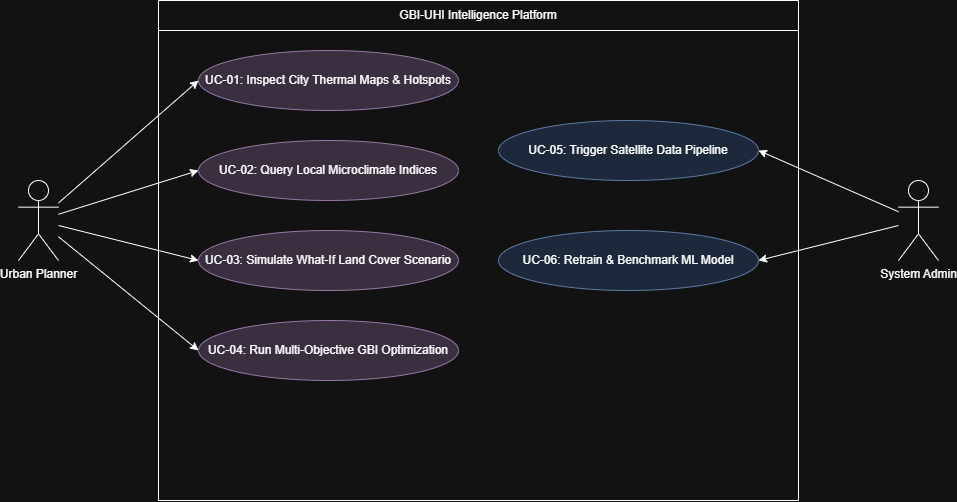

The diagram above was exported from draw.io. Its source (the exported page's mxGraphModel, read from the mxfile embedded in the PNG):
<mxGraphModel dx="1030" dy="608" grid="1" gridSize="10" guides="1" tooltips="1" connect="1" arrows="1" fold="1" page="1" pageScale="1" pageWidth="1169" pageHeight="827" math="0" shadow="0">
  <root>
    <mxCell id="0" />
    <mxCell id="1" parent="0" />
    <mxCell id="actor_planner" parent="1" style="shape=umlActor;verticalLabelPosition=bottom;verticalAlign=top;html=1;" value="Urban Planner" vertex="1">
      <mxGeometry height="80" width="40" x="80" y="260" as="geometry" />
    </mxCell>
    <mxCell id="actor_admin" parent="1" style="shape=umlActor;verticalLabelPosition=bottom;verticalAlign=top;html=1;" value="System Admin" vertex="1">
      <mxGeometry height="80" width="40" x="960" y="260" as="geometry" />
    </mxCell>
    <mxCell id="box_system" parent="1" style="shape=swimlane;whiteSpace=wrap;html=1;startSize=30;" value="GBI-UHI Intelligence Platform" vertex="1">
      <mxGeometry height="500" width="640" x="220" y="80" as="geometry" />
    </mxCell>
    <mxCell id="uc1" parent="box_system" style="ellipse;whiteSpace=wrap;html=1;fillColor=#e1d5e7;strokeColor=#9673a6;" value="UC-01: Inspect City Thermal Maps &amp; Hotspots" vertex="1">
      <mxGeometry height="60" width="260" x="40" y="50" as="geometry" />
    </mxCell>
    <mxCell id="uc2" parent="box_system" style="ellipse;whiteSpace=wrap;html=1;fillColor=#e1d5e7;strokeColor=#9673a6;" value="UC-02: Query Local Microclimate Indices" vertex="1">
      <mxGeometry height="60" width="260" x="40" y="140" as="geometry" />
    </mxCell>
    <mxCell id="uc3" parent="box_system" style="ellipse;whiteSpace=wrap;html=1;fillColor=#e1d5e7;strokeColor=#9673a6;" value="UC-03: Simulate What-If Land Cover Scenario" vertex="1">
      <mxGeometry height="60" width="260" x="40" y="230" as="geometry" />
    </mxCell>
    <mxCell id="uc4" parent="box_system" style="ellipse;whiteSpace=wrap;html=1;fillColor=#e1d5e7;strokeColor=#9673a6;" value="UC-04: Run Multi-Objective GBI Optimization" vertex="1">
      <mxGeometry height="60" width="260" x="40" y="320" as="geometry" />
    </mxCell>
    <mxCell id="uc5" parent="box_system" style="ellipse;whiteSpace=wrap;html=1;fillColor=#dae8fc;strokeColor=#6c8ebf;" value="UC-05: Trigger Satellite Data Pipeline" vertex="1">
      <mxGeometry height="60" width="260" x="340" y="120" as="geometry" />
    </mxCell>
    <mxCell id="uc6" parent="box_system" style="ellipse;whiteSpace=wrap;html=1;fillColor=#dae8fc;strokeColor=#6c8ebf;" value="UC-06: Retrain &amp; Benchmark ML Model" vertex="1">
      <mxGeometry height="60" width="260" x="340" y="230" as="geometry" />
    </mxCell>
    <mxCell id="e1" edge="1" parent="1" source="actor_planner" style="edgeStyle=none;html=1;entryX=0;entryY=0.5;" target="uc1">
      <mxGeometry relative="1" as="geometry" />
    </mxCell>
    <mxCell id="e2" edge="1" parent="1" source="actor_planner" style="edgeStyle=none;html=1;entryX=0;entryY=0.5;" target="uc2">
      <mxGeometry relative="1" as="geometry" />
    </mxCell>
    <mxCell id="e3" edge="1" parent="1" source="actor_planner" style="edgeStyle=none;html=1;entryX=0;entryY=0.5;" target="uc3">
      <mxGeometry relative="1" as="geometry" />
    </mxCell>
    <mxCell id="e4" edge="1" parent="1" source="actor_planner" style="edgeStyle=none;html=1;entryX=0;entryY=0.5;" target="uc4">
      <mxGeometry relative="1" as="geometry" />
    </mxCell>
    <mxCell id="e5" edge="1" parent="1" source="actor_admin" style="edgeStyle=none;html=1;entryX=1;entryY=0.5;" target="uc5">
      <mxGeometry relative="1" as="geometry" />
    </mxCell>
    <mxCell id="e6" edge="1" parent="1" source="actor_admin" style="edgeStyle=none;html=1;entryX=1;entryY=0.5;" target="uc6">
      <mxGeometry relative="1" as="geometry" />
    </mxCell>
  </root>
</mxGraphModel>